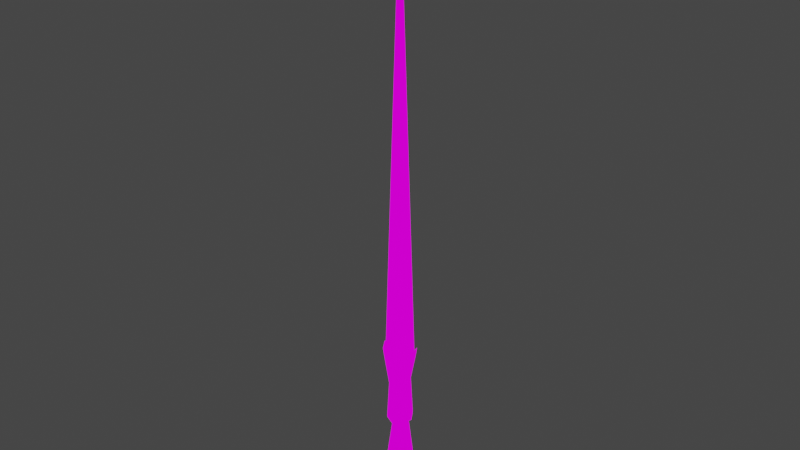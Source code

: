 # Source: DesertBlade.blend  (saved by Blender 2.93.21; exported with 4.5.12 LTS)
import bpy
from mathutils import Matrix  # noqa: F401  (used for matrix-valued properties, if any)

bpy.ops.wm.read_factory_settings(use_empty=True)
scene = bpy.context.scene
scene.name = 'Scene'

# ---- collections
col_collection = bpy.data.collections.new('Collection'); scene.collection.children.link(col_collection)

# ---- images (referenced by path relative to the original .blend; pixels are not part of the script)
import os
ASSET_DIR = os.environ.get("B2B_ASSET_DIR", "")  # directory of the original .blend (textures are referenced by path, not embedded)
HERE = os.path.dirname(os.path.abspath(__file__))  # packed textures are extracted next to this script under _unpacked/

def load_image(name, relpath, width, height, colorspace="sRGB"):
    """Load a texture the original file referenced (path relative to the .blend, or extracted next to this script)."""
    p = next((c for c in (os.path.join(HERE, relpath), os.path.join(ASSET_DIR, relpath)) if relpath and os.path.exists(c)), "")
    if p:
        img = bpy.data.images.load(p, check_existing=True)
        img.name = name
    else:  # same state as the original file: an image datablock whose file is absent (Cycles renders it pink)
        img = bpy.data.images.new(name, width, height)
        img.source = "FILE"
        img.filepath = "//" + (relpath or name)
    img.colorspace_settings.name = colorspace
    return img
img_texture_png = load_image('Texture.png', 'Texture.png', 1024, 1024, 'sRGB')

# ---- materials (node trees are filled in below, after node groups)
mat_texture = bpy.data.materials.new('Texture')
mat_texture.use_transparent_shadow = False

# ---- material node trees
mat_texture.use_nodes = True; mat_texture.node_tree.nodes.clear()
_N = mat_texture.node_tree.nodes; _L = mat_texture.node_tree.links
n0 = _N.new('ShaderNodeOutputMaterial'); n0.name = 'Material Output'; n0.location = (300, 300)
n1 = _N.new('ShaderNodeEmission'); n1.name = 'Emission'; n1.location = (10, 300)
n2 = _N.new('ShaderNodeTexImage'); n2.name = 'Image Texture'; n2.location = (-280, 280)
n2.image = img_texture_png
_L.new(n1.outputs[0], n0.inputs[0])
_L.new(n2.outputs[0], n1.inputs[0])
n0.is_active_output = True

# ---- world
world_world = bpy.data.worlds.new('World'); scene.world = world_world
world_world.use_nodes = True; world_world.node_tree.nodes.clear()
_N = world_world.node_tree.nodes; _L = world_world.node_tree.links
n0 = _N.new('ShaderNodeOutputWorld'); n0.name = 'World Output'; n0.location = (300, 300)
n1 = _N.new('ShaderNodeBackground'); n1.name = 'Background'; n1.location = (10, 300)
n1.inputs[0].default_value = (0.05088, 0.05088, 0.05088, 1.0)
_L.new(n1.outputs[0], n0.inputs[0])
n0.is_active_output = True
world_world.color = (0.05088, 0.05088, 0.05088)
world_world.use_sun_shadow = False
world_world.sun_shadow_jitter_overblur = 0.0

# ---- meshes
me_cube_001 = bpy.data.meshes.new('Cube.001')
me_cube_001.from_pydata([(-0.02828, 0.04375, 0.06078), (-0.02828, -0.04375, 0.06078), (-0.003341, -0.04375, 0.03999), (-0.003341, 0.04375, 0.03999), (-0.01726, 0.04375, 0.2242), (-0.01726, -0.04375, 0.2242), (-0.04733, 0.04375, 0.3675), (-0.04733, -0.04375, 0.3675), (-0.0561, 0.01658, 0.3683), (-0.0561, -0.01658, 0.3683), (-0.007651, -4.643e-07, 1.916), (-0.03241, 5.888e-09, 0.03999), (-0.05735, 3.027e-10, 0.06078), (-0.04633, -4.36e-08, 0.2242), (-0.0764, -8.212e-08, 0.3675), (-0.0561, -1.018e-07, 0.3683), (-0.05067, 0.04375, -0.2595), (-0.05067, -0.04375, -0.2595), (-0.07974, 8.636e-08, -0.2595), (-0.05654, 0.04786, -0.2886), (-0.08834, 9.721e-08, -0.2886), (-0.05654, -0.04786, -0.2886), (-0.05147, 0.04786, -0.2565), (-0.05147, -0.04786, -0.2565), (-0.08327, 8.859e-08, -0.2565), (2.427e-08, -0.04375, 0.06078), (2.427e-08, 0.04375, 0.06078), (0.02828, 0.04375, 0.06078), (0.02828, -0.04375, 0.06078), (0.003341, -0.04375, 0.03999), (0.003341, 0.04375, 0.03999), (2.246e-08, 0.04375, 0.03999), (2.246e-08, -0.04375, 0.03999), (3.856e-08, -0.04375, 0.2242), (3.856e-08, 0.04375, 0.2242), (0.01726, 0.04375, 0.2242), (0.01726, -0.04375, 0.2242), (4.496e-08, -0.04375, 0.2973), (4.496e-08, 0.04375, 0.2973), (0.04733, 0.04375, 0.3675), (0.04733, -0.04375, 0.3675), (4.6e-08, -0.02349, 0.3092), (4.6e-08, 0.02349, 0.3092), (0.0561, 0.01658, 0.3683), (0.0561, -0.01658, 0.3683), (2.027e-07, -4.625e-07, 2.102), (0.007651, -4.643e-07, 1.916), (0.03241, 5.888e-09, 0.03999), (0.05735, 3.027e-10, 0.06078), (0.04633, -4.36e-08, 0.2242), (0.0764, -8.212e-08, 0.3675), (0.0561, -1.018e-07, 0.3683), (0.05067, 0.04375, -0.2595), (0.05067, -0.04375, -0.2595), (-6.372e-09, -0.04375, -0.2898), (-6.372e-09, 0.04375, -0.2898), (0.07974, 8.636e-08, -0.2595), (-9.45e-09, 0.04786, -0.325), (0.05654, 0.04786, -0.2886), (0.08834, 9.721e-08, -0.2886), (0.05654, -0.04786, -0.2886), (-9.45e-09, -0.04786, -0.325), (-9.45e-09, 1.031e-07, -0.325), (0.05147, 0.04786, -0.2565), (0.05147, -0.04786, -0.2565), (-6.364e-09, -0.04786, -0.2897), (-6.364e-09, 0.04786, -0.2897), (0.08327, 8.859e-08, -0.2565)], [], [(34, 4, 6, 38), (2, 32, 25, 1), (11, 2, 1, 12), (31, 3, 0, 26), (16, 55, 66, 22), (12, 1, 5, 13), (18, 16, 22, 24), (1, 25, 33, 5), (26, 0, 4, 34), (38, 6, 8, 42), (13, 5, 7, 14), (5, 33, 37, 7), (8, 15, 9, 10), (14, 7, 9, 15), (7, 37, 41, 9), (9, 41, 45, 10), (42, 8, 10, 45), (6, 14, 15, 8), (4, 13, 14, 6), (0, 12, 13, 4), (17, 18, 24, 23), (3, 11, 12, 0), (54, 17, 23, 65), (3, 16, 18, 11), (2, 17, 54, 32), (11, 18, 17, 2), (31, 55, 16, 3), (66, 57, 19, 22), (24, 20, 21, 23), (20, 62, 61, 21), (23, 21, 61, 65), (19, 57, 62, 20), (22, 19, 20, 24), (34, 38, 39, 35), (29, 28, 25, 32), (47, 48, 28, 29), (31, 26, 27, 30), (52, 63, 66, 55), (48, 49, 36, 28), (56, 67, 63, 52), (28, 36, 33, 25), (26, 34, 35, 27), (38, 42, 43, 39), (49, 50, 40, 36), (36, 40, 37, 33), (43, 46, 44, 51), (50, 51, 44, 40), (40, 44, 41, 37), (44, 46, 45, 41), (42, 45, 46, 43), (39, 43, 51, 50), (35, 39, 50, 49), (27, 35, 49, 48), (53, 64, 67, 56), (30, 27, 48, 47), (54, 65, 64, 53), (30, 47, 56, 52), (29, 32, 54, 53), (47, 29, 53, 56), (31, 30, 52, 55), (66, 63, 58, 57), (67, 64, 60, 59), (59, 60, 61, 62), (64, 65, 61, 60), (58, 59, 62, 57), (63, 67, 59, 58)])
_uv = me_cube_001.uv_layers.new(name='UVMap')
_uv.uv.foreach_set('vector', [0.05534, 0.7958, 0.05333, 0.7958, 0.04982, 0.8113, 0.05534, 0.8037, 0.05495, 0.7463, 0.05534, 0.7463, 0.05534, 0.7486, 0.05204, 0.7486, 0.05156, 0.7463, 0.05495, 0.7463, 0.05204, 0.7486, 0.04865, 0.7486, 0.05534, 0.7463, 0.05495, 0.7463, 0.05204, 0.7486, 0.05534, 0.7486, 0.1828, 0.8884, 0.1887, 0.8851, 0.1887, 0.8851, 0.1827, 0.8887, 0.04865, 0.7782, 0.05204, 0.7782, 0.05333, 0.7958, 0.04994, 0.7958, 0.1794, 0.8884, 0.1828, 0.8884, 0.1827, 0.8887, 0.179, 0.8887, 0.05204, 0.7782, 0.05534, 0.7782, 0.05534, 0.7958, 0.05333, 0.7958, 0.05534, 0.7782, 0.05204, 0.7782, 0.05333, 0.7958, 0.05534, 0.7958, 0.05534, 0.8037, 0.04982, 0.8113, 0.0488, 0.8114, 0.05534, 0.805, 0.04994, 0.7958, 0.05333, 0.7958, 0.04982, 0.8113, 0.04643, 0.8113, 0.05333, 0.7958, 0.05534, 0.7958, 0.05534, 0.8037, 0.04982, 0.8113, 0.2735, 0.9078, 0.2735, 0.9078, 0.2735, 0.9078, 0.2754, 0.9645, 0.04643, 0.8113, 0.04982, 0.8113, 0.0488, 0.8114, 0.0488, 0.8114, 0.04982, 0.8113, 0.05534, 0.8037, 0.05534, 0.805, 0.0488, 0.8114, 0.2735, 0.9078, 0.2757, 0.9056, 0.2757, 0.9713, 0.2754, 0.9645, 0.2757, 0.9056, 0.2735, 0.9078, 0.2754, 0.9645, 0.2757, 0.9713, 0.04982, 0.8113, 0.04643, 0.8113, 0.0488, 0.8114, 0.0488, 0.8114, 0.05333, 0.7958, 0.04994, 0.7958, 0.04643, 0.8113, 0.04982, 0.8113, 0.05204, 0.7782, 0.04865, 0.7782, 0.04994, 0.7958, 0.05333, 0.7958, 0.1828, 0.8884, 0.1794, 0.8884, 0.179, 0.8887, 0.1827, 0.8887, 0.05495, 0.7463, 0.05156, 0.7463, 0.04865, 0.7486, 0.05204, 0.7486, 0.1887, 0.8851, 0.1828, 0.8884, 0.1827, 0.8887, 0.1887, 0.8851, 0.05495, 0.776, 0.04943, 0.7436, 0.04604, 0.7436, 0.05156, 0.776, 0.05495, 0.776, 0.04943, 0.7436, 0.05534, 0.7404, 0.05534, 0.776, 0.05156, 0.776, 0.04604, 0.7436, 0.04943, 0.7436, 0.05495, 0.776, 0.05534, 0.776, 0.05534, 0.7404, 0.04943, 0.7436, 0.05495, 0.776, 0.1887, 0.8851, 0.1887, 0.8813, 0.1821, 0.8853, 0.1827, 0.8887, 0.179, 0.8887, 0.1784, 0.8853, 0.1821, 0.8853, 0.1827, 0.8887, 0.1784, 0.8853, 0.1887, 0.8813, 0.1887, 0.8813, 0.1821, 0.8853, 0.1827, 0.8887, 0.1821, 0.8853, 0.1887, 0.8813, 0.1887, 0.8851, 0.1821, 0.8853, 0.1887, 0.8813, 0.1887, 0.8813, 0.1784, 0.8853, 0.1827, 0.8887, 0.1821, 0.8853, 0.1784, 0.8853, 0.179, 0.8887, 0.05534, 0.7958, 0.05534, 0.8037, 0.06086, 0.8113, 0.05735, 0.7958, 0.05573, 0.7463, 0.05864, 0.7486, 0.05534, 0.7486, 0.05534, 0.7463, 0.05912, 0.7463, 0.06203, 0.7486, 0.05864, 0.7486, 0.05573, 0.7463, 0.05534, 0.7463, 0.05534, 0.7486, 0.05864, 0.7486, 0.05573, 0.7463, 0.1946, 0.8884, 0.1947, 0.8887, 0.1887, 0.8851, 0.1887, 0.8851, 0.06203, 0.7782, 0.06074, 0.7958, 0.05735, 0.7958, 0.05864, 0.7782, 0.198, 0.8884, 0.1984, 0.8887, 0.1947, 0.8887, 0.1946, 0.8884, 0.05864, 0.7782, 0.05735, 0.7958, 0.05534, 0.7958, 0.05534, 0.7782, 0.05534, 0.7782, 0.05534, 0.7958, 0.05735, 0.7958, 0.05864, 0.7782, 0.05534, 0.8037, 0.05534, 0.805, 0.06188, 0.8114, 0.06086, 0.8113, 0.06074, 0.7958, 0.06425, 0.8113, 0.06086, 0.8113, 0.05735, 0.7958, 0.05735, 0.7958, 0.06086, 0.8113, 0.05534, 0.8037, 0.05534, 0.7958, 0.272, 0.9346, 0.2739, 0.9914, 0.272, 0.9346, 0.272, 0.9346, 0.06425, 0.8113, 0.06188, 0.8114, 0.06188, 0.8114, 0.06086, 0.8113, 0.06086, 0.8113, 0.06188, 0.8114, 0.05534, 0.805, 0.05534, 0.8037, 0.272, 0.9346, 0.2739, 0.9914, 0.2742, 0.9982, 0.2742, 0.9325, 0.2742, 0.9325, 0.2742, 0.9982, 0.2739, 0.9914, 0.272, 0.9346, 0.06086, 0.8113, 0.06188, 0.8114, 0.06188, 0.8114, 0.06425, 0.8113, 0.05735, 0.7958, 0.06086, 0.8113, 0.06425, 0.8113, 0.06074, 0.7958, 0.05864, 0.7782, 0.05735, 0.7958, 0.06074, 0.7958, 0.06203, 0.7782, 0.1946, 0.8884, 0.1947, 0.8887, 0.1984, 0.8887, 0.198, 0.8884, 0.05573, 0.7463, 0.05864, 0.7486, 0.06203, 0.7486, 0.05912, 0.7463, 0.1887, 0.8851, 0.1887, 0.8851, 0.1947, 0.8887, 0.1946, 0.8884, 0.05573, 0.776, 0.05912, 0.776, 0.06464, 0.7436, 0.06125, 0.7436, 0.05573, 0.776, 0.05534, 0.776, 0.05534, 0.7404, 0.06125, 0.7436, 0.05912, 0.776, 0.05573, 0.776, 0.06125, 0.7436, 0.06464, 0.7436, 0.05534, 0.776, 0.05573, 0.776, 0.06125, 0.7436, 0.05534, 0.7404, 0.1887, 0.8851, 0.1947, 0.8887, 0.1953, 0.8853, 0.1887, 0.8813, 0.1984, 0.8887, 0.1947, 0.8887, 0.1953, 0.8853, 0.199, 0.8853, 0.199, 0.8853, 0.1953, 0.8853, 0.1887, 0.8813, 0.1887, 0.8813, 0.1947, 0.8887, 0.1887, 0.8851, 0.1887, 0.8813, 0.1953, 0.8853, 0.1953, 0.8853, 0.199, 0.8853, 0.1887, 0.8813, 0.1887, 0.8813, 0.1947, 0.8887, 0.1984, 0.8887, 0.199, 0.8853, 0.1953, 0.8853])
me_cube_001.materials.append(mat_texture)
me_cube_001.use_remesh_fix_poles = True
me_cube_001.use_remesh_preserve_attributes = False
me_cube_001.update()

# ---- objects
ob_sword = bpy.data.objects.new('Sword', me_cube_001)

# ---- transforms, parenting, visibility, modifiers, constraints
ob_sword.location = (0.0, 0.0, 0.0)
_vg = ob_sword.vertex_groups.new(name='DEF-Sword')
_vg.add([0, 1, 2, 3, 4, 5, 6, 7, 8, 9, 10, 11, 12, 13, 14, 15, 16, 17, 18, 19, 20, 21, 22, 23, 24, 25, 26, 27, 28, 29, 30, 31, 32, 33, 34, 35, 36, 37, 38, 39, 40, 41, 42, 43, 44, 45, 46, 47, 48, 49, 50, 51, 52, 53, 54, 55, 56, 57, 58, 59, 60, 61, 62, 63, 64, 65, 66, 67], 1.0, 'REPLACE')
_m = ob_sword.modifiers.new('Armature', 'ARMATURE')

# ---- collection membership
col_collection.objects.link(ob_sword)

# ---- scene / render settings (as saved in the file)
scene.frame_start = 1; scene.frame_end = 250; scene.frame_set(1)
scene.render.engine = 'BLENDER_EEVEE_NEXT'
scene.cycles.use_denoising = False
scene.cycles.samples = 128
scene.cycles.sampling_pattern = 'TABULATED_SOBOL'
scene.cycles.use_adaptive_sampling = False
scene.cycles.use_light_tree = False
scene.view_settings.view_transform = 'Filmic'
bpy.context.view_layer.update()

# ---- added for rendering (the .blend has no active camera): camera
cam_auto = bpy.data.cameras.new('AutoCamera')
cam_auto.lens = 50.0
cam_auto.sensor_width = 36.0
cam_auto.clip_end = 1000.0
ob_auto_camera = bpy.data.objects.new('AutoCamera', cam_auto)
scene.collection.objects.link(ob_auto_camera)
ob_auto_camera.location = (2.25297, -2.70356, 2.69075)
ob_auto_camera.rotation_euler = (1.09748, -7.21219e-08, 0.694738)
scene.camera = ob_auto_camera
bpy.context.view_layer.update()
